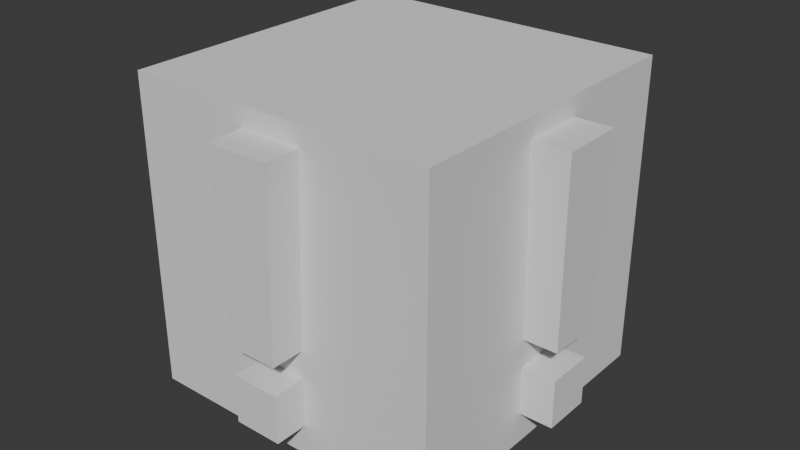 # Source: fallback_mesh.blend  (saved by Blender 5.1.30; exported with 4.5.12 LTS)
import bpy
from mathutils import Matrix  # noqa: F401  (used for matrix-valued properties, if any)

bpy.ops.wm.read_factory_settings(use_empty=True)
scene = bpy.context.scene
scene.name = 'Scene'

# ---- collections
col_collection = bpy.data.collections.new('Collection'); scene.collection.children.link(col_collection)
col_imprints = bpy.data.collections.new('Imprints'); scene.collection.children.link(col_imprints)

# ---- world
world_world = bpy.data.worlds.new('World'); scene.world = world_world
world_world.use_nodes = True; world_world.node_tree.nodes.clear()
_N = world_world.node_tree.nodes; _L = world_world.node_tree.links
n0 = _N.new('ShaderNodeOutputWorld'); n0.name = 'World Output'; n0.location = (200, 100)
n1 = _N.new('ShaderNodeBackground'); n1.name = 'Background'; n1.location = (-200, 100)
n1.inputs[0].default_value = (0.05088, 0.05088, 0.05088, 1.0)
_L.new(n1.outputs[0], n0.inputs[0])
n0.is_active_output = True
world_world.color = (0.05088, 0.05088, 0.05088)
world_world.sun_shadow_jitter_overblur = 0.0

# ---- meshes
me_cube_002 = bpy.data.meshes.new('Cube.002')
me_cube_002.from_pydata([(-1.0, -1.0, -1.0), (-1.0, -1.0, 1.0), (-1.0, 1.0, -1.0), (-1.0, 1.0, 1.0), (1.0, -1.0, -1.0), (1.0, -1.0, 1.0), (1.0, 1.0, -1.0), (1.0, 1.0, 1.0)], [], [(0, 1, 3, 2), (2, 3, 7, 6), (6, 7, 5, 4), (4, 5, 1, 0), (2, 6, 4, 0), (7, 3, 1, 5)])
_uv = me_cube_002.uv_layers.new(name='UVMap')
_uv.uv.foreach_set('vector', [0.375, 0.0, 0.625, 0.0, 0.625, 0.25, 0.375, 0.25, 0.375, 0.25, 0.625, 0.25, 0.625, 0.5, 0.375, 0.5, 0.375, 0.5, 0.625, 0.5, 0.625, 0.75, 0.375, 0.75, 0.375, 0.75, 0.625, 0.75, 0.625, 1.0, 0.375, 1.0, 0.125, 0.5, 0.375, 0.5, 0.375, 0.75, 0.125, 0.75, 0.625, 0.5, 0.875, 0.5, 0.875, 0.75, 0.625, 0.75])
me_cube_002.update()
me_cube_003 = bpy.data.meshes.new('Cube.003')
me_cube_003.from_pydata([(-6.277, -0.8, -4.13), (-6.277, -0.8, -2.53), (-6.277, 0.8, -4.13), (-6.277, 0.8, -2.53), (-4.277, -0.8, -4.13), (-4.277, -0.8, -2.53), (-4.277, 0.8, -4.13), (-4.277, 0.8, -2.53), (-6.277, -0.8, -1.597), (-6.397, -1.045, 4.523), (-6.277, 0.8, -1.597), (-6.397, 1.045, 4.523), (-4.277, -0.8, -1.597), (-4.157, -1.045, 4.523), (-4.277, 0.8, -1.597), (-4.157, 1.045, 4.523)], [], [(0, 1, 3, 2), (2, 3, 7, 6), (6, 7, 5, 4), (4, 5, 1, 0), (2, 6, 4, 0), (7, 3, 1, 5), (8, 9, 11, 10), (10, 11, 15, 14), (14, 15, 13, 12), (12, 13, 9, 8), (10, 14, 12, 8), (15, 11, 9, 13)])
_uv = me_cube_003.uv_layers.new(name='UVMap')
_uv.uv.foreach_set('vector', [0.375, 0.0, 0.625, 0.0, 0.625, 0.25, 0.375, 0.25, 0.375, 0.25, 0.625, 0.25, 0.625, 0.5, 0.375, 0.5, 0.375, 0.5, 0.625, 0.5, 0.625, 0.75, 0.375, 0.75, 0.375, 0.75, 0.625, 0.75, 0.625, 1.0, 0.375, 1.0, 0.125, 0.5, 0.375, 0.5, 0.375, 0.75, 0.125, 0.75, 0.625, 0.5, 0.875, 0.5, 0.875, 0.75, 0.625, 0.75, 0.375, 0.0, 0.625, 0.0, 0.625, 0.25, 0.375, 0.25, 0.375, 0.25, 0.625, 0.25, 0.625, 0.5, 0.375, 0.5, 0.375, 0.5, 0.625, 0.5, 0.625, 0.75, 0.375, 0.75, 0.375, 0.75, 0.625, 0.75, 0.625, 1.0, 0.375, 1.0, 0.125, 0.5, 0.375, 0.5, 0.375, 0.75, 0.125, 0.75, 0.625, 0.5, 0.875, 0.5, 0.875, 0.75, 0.625, 0.75])
me_cube_003.update()

# ---- objects
ob_cube = bpy.data.objects.new('Cube', me_cube_002)
ob_mark = bpy.data.objects.new('Mark', me_cube_003)
ob_mark_001 = bpy.data.objects.new('Mark.001', me_cube_003)
ob_mark_002 = bpy.data.objects.new('Mark.002', me_cube_003)
ob_mark_003 = bpy.data.objects.new('Mark.003', me_cube_003)

# ---- transforms, parenting, visibility, modifiers, constraints
ob_cube.location = (0.0, 0.0, 0.0)
ob_cube.scale = (0.5, 0.5, 0.5)
_m = ob_cube.modifiers.new('Boolean', 'BOOLEAN')
_m.collection = col_imprints
_m.operand_type = 'COLLECTION'
ob_mark.location = (-5.96e-08, 0.0, 0.0)
ob_mark.scale = (0.09652, 0.09652, 0.09652)
ob_mark_001.location = (-5.96e-08, 0.0, 0.0)
ob_mark_001.rotation_euler = (0.0, -0.0, 1.571)
ob_mark_001.scale = (0.09652, 0.09652, 0.09652)
ob_mark_002.location = (-5.96e-08, 0.0, 0.0)
ob_mark_002.rotation_euler = (0.0, -0.0, 3.142)
ob_mark_002.scale = (0.09652, 0.09652, 0.09652)
ob_mark_003.location = (-5.96e-08, 0.0, 0.0)
ob_mark_003.rotation_euler = (0.0, -0.0, 4.712)
ob_mark_003.scale = (0.09652, 0.09652, 0.09652)

# ---- collection membership
col_collection.objects.link(ob_cube)
col_imprints.objects.link(ob_mark)
col_imprints.objects.link(ob_mark_001)
col_imprints.objects.link(ob_mark_002)
col_imprints.objects.link(ob_mark_003)

# ---- scene / render settings (as saved in the file)
scene.frame_start = 1; scene.frame_end = 250; scene.frame_set(1)
scene.render.engine = 'BLENDER_EEVEE_NEXT'
scene.render.bake_bias = 0.0
scene.render.bake_samples = 0
scene.cycles.sampling_pattern = 'TABULATED_SOBOL'
scene.eevee.use_volume_custom_range = False
bpy.context.view_layer.update()

# ---- added for rendering (the .blend has no active camera and no usable light): camera, sun
cam_auto = bpy.data.cameras.new('AutoCamera')
cam_auto.lens = 50.0
cam_auto.sensor_width = 36.0
cam_auto.clip_end = 1000.0
ob_auto_camera = bpy.data.objects.new('AutoCamera', cam_auto)
scene.collection.objects.link(ob_auto_camera)
ob_auto_camera.location = (1.8621, -2.23452, 1.48968)
ob_auto_camera.rotation_euler = (1.09748, -7.21219e-08, 0.694738)
scene.camera = ob_auto_camera
light_auto_sun = bpy.data.lights.new('AutoSun', 'SUN')
light_auto_sun.energy = 3.0
light_auto_sun.angle = 0.0523599
ob_auto_sun = bpy.data.objects.new('AutoSun', light_auto_sun)
scene.collection.objects.link(ob_auto_sun)
ob_auto_sun.rotation_euler = (0.872665, 0.174533, 0.523599)
bpy.context.view_layer.update()
